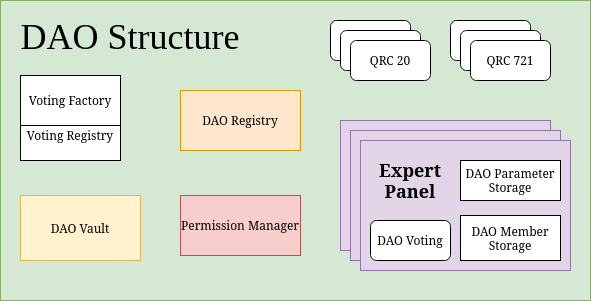

The diagram above was exported from draw.io. Its source (the exported page's mxGraphModel, read from the mxfile embedded in the PNG):
<mxGraphModel dx="1434" dy="443" grid="1" gridSize="10" guides="1" tooltips="1" connect="1" arrows="1" fold="1" page="1" pageScale="1" pageWidth="650" pageHeight="310" math="0" shadow="0">
  <root>
    <mxCell id="0" />
    <mxCell id="1" parent="0" />
    <mxCell id="kppzIzhcWaLEUoJN0YuW-2" value="" style="rounded=0;whiteSpace=wrap;html=1;fillColor=#d5e8d4;strokeColor=#82b366;movable=1;resizable=1;rotatable=1;deletable=1;editable=1;locked=0;connectable=1;" parent="1" vertex="1">
      <mxGeometry x="30" y="315" width="590" height="300" as="geometry" />
    </mxCell>
    <mxCell id="kppzIzhcWaLEUoJN0YuW-5" value="DAO Vault" style="whiteSpace=wrap;html=1;fillColor=#fff2cc;strokeColor=#d6b656;" parent="1" vertex="1">
      <mxGeometry x="50" y="510" width="120" height="65" as="geometry" />
    </mxCell>
    <mxCell id="kppzIzhcWaLEUoJN0YuW-6" value="Permission Manager" style="whiteSpace=wrap;html=1;fillColor=#f8cecc;strokeColor=#b85450;" parent="1" vertex="1">
      <mxGeometry x="210" y="510" width="120" height="60" as="geometry" />
    </mxCell>
    <mxCell id="kppzIzhcWaLEUoJN0YuW-7" value="&lt;div&gt;DAO Registry&lt;/div&gt;" style="whiteSpace=wrap;html=1;fillColor=#ffe6cc;strokeColor=#d79b00;" parent="1" vertex="1">
      <mxGeometry x="210" y="405" width="120" height="60" as="geometry" />
    </mxCell>
    <mxCell id="kppzIzhcWaLEUoJN0YuW-10" value="&lt;div&gt;Voting Registry&lt;/div&gt;" style="whiteSpace=wrap;html=1;" parent="1" vertex="1">
      <mxGeometry x="50" y="425" width="100" height="50" as="geometry" />
    </mxCell>
    <mxCell id="kppzIzhcWaLEUoJN0YuW-11" value="Voting Factory" style="whiteSpace=wrap;html=1;" parent="1" vertex="1">
      <mxGeometry x="50" y="390" width="100" height="50" as="geometry" />
    </mxCell>
    <mxCell id="kppzIzhcWaLEUoJN0YuW-14" value="QRC 721" style="rounded=1;whiteSpace=wrap;html=1;" parent="1" vertex="1">
      <mxGeometry x="480" y="335" width="80" height="40" as="geometry" />
    </mxCell>
    <mxCell id="kppzIzhcWaLEUoJN0YuW-15" value="QRC 20" style="rounded=1;whiteSpace=wrap;html=1;" parent="1" vertex="1">
      <mxGeometry x="360" y="335" width="80" height="40" as="geometry" />
    </mxCell>
    <mxCell id="kppzIzhcWaLEUoJN0YuW-16" value="QRC 20" style="rounded=1;whiteSpace=wrap;html=1;" parent="1" vertex="1">
      <mxGeometry x="370" y="345" width="80" height="40" as="geometry" />
    </mxCell>
    <mxCell id="kppzIzhcWaLEUoJN0YuW-17" value="QRC 20" style="rounded=1;whiteSpace=wrap;html=1;" parent="1" vertex="1">
      <mxGeometry x="380" y="355" width="80" height="40" as="geometry" />
    </mxCell>
    <mxCell id="kppzIzhcWaLEUoJN0YuW-18" value="QRC 721" style="rounded=1;whiteSpace=wrap;html=1;" parent="1" vertex="1">
      <mxGeometry x="490" y="345" width="80" height="40" as="geometry" />
    </mxCell>
    <mxCell id="kppzIzhcWaLEUoJN0YuW-19" value="QRC 721" style="rounded=1;whiteSpace=wrap;html=1;" parent="1" vertex="1">
      <mxGeometry x="500" y="355" width="80" height="40" as="geometry" />
    </mxCell>
    <mxCell id="kppzIzhcWaLEUoJN0YuW-20" value="" style="rounded=0;whiteSpace=wrap;html=1;fillColor=#e1d5e7;strokeColor=#9673a6;" parent="1" vertex="1">
      <mxGeometry x="370" y="435" width="210" height="130" as="geometry" />
    </mxCell>
    <mxCell id="kppzIzhcWaLEUoJN0YuW-21" value="" style="rounded=0;whiteSpace=wrap;html=1;fillColor=#e1d5e7;strokeColor=#9673a6;" parent="1" vertex="1">
      <mxGeometry x="380" y="445" width="210" height="130" as="geometry" />
    </mxCell>
    <mxCell id="kppzIzhcWaLEUoJN0YuW-22" value="" style="rounded=0;whiteSpace=wrap;html=1;fillColor=#e1d5e7;strokeColor=#9673a6;" parent="1" vertex="1">
      <mxGeometry x="390" y="455" width="210" height="130" as="geometry" />
    </mxCell>
    <mxCell id="kppzIzhcWaLEUoJN0YuW-23" value="DAO Parameter Storage" style="whiteSpace=wrap;html=1;" parent="1" vertex="1">
      <mxGeometry x="490" y="475" width="100" height="40" as="geometry" />
    </mxCell>
    <mxCell id="kppzIzhcWaLEUoJN0YuW-24" value="DAO Member Storage" style="whiteSpace=wrap;html=1;" parent="1" vertex="1">
      <mxGeometry x="490" y="530" width="100" height="45" as="geometry" />
    </mxCell>
    <mxCell id="kppzIzhcWaLEUoJN0YuW-25" value="DAO Voting" style="rounded=1;whiteSpace=wrap;html=1;" parent="1" vertex="1">
      <mxGeometry x="400" y="535" width="80" height="40" as="geometry" />
    </mxCell>
    <mxCell id="kppzIzhcWaLEUoJN0YuW-26" value="&lt;font style=&quot;font-size: 36px;&quot;&gt;&lt;font style=&quot;font-size: 36px;&quot;&gt;&lt;font face=&quot;Times New Roman&quot;&gt;DAO Structure&lt;/font&gt;&lt;/font&gt;&lt;/font&gt;" style="text;html=1;strokeColor=none;fillColor=none;align=center;verticalAlign=middle;whiteSpace=wrap;rounded=0;" parent="1" vertex="1">
      <mxGeometry x="30" y="335" width="260" height="30" as="geometry" />
    </mxCell>
    <mxCell id="kppzIzhcWaLEUoJN0YuW-27" value="&lt;font style=&quot;font-size: 18px;&quot;&gt;&lt;b&gt;&lt;font style=&quot;font-size: 18px;&quot;&gt;Expert Panel&lt;/font&gt;&lt;/b&gt;&lt;/font&gt;" style="text;html=1;strokeColor=none;fillColor=none;align=center;verticalAlign=middle;whiteSpace=wrap;rounded=0;" parent="1" vertex="1">
      <mxGeometry x="400" y="470" width="80" height="50" as="geometry" />
    </mxCell>
  </root>
</mxGraphModel>